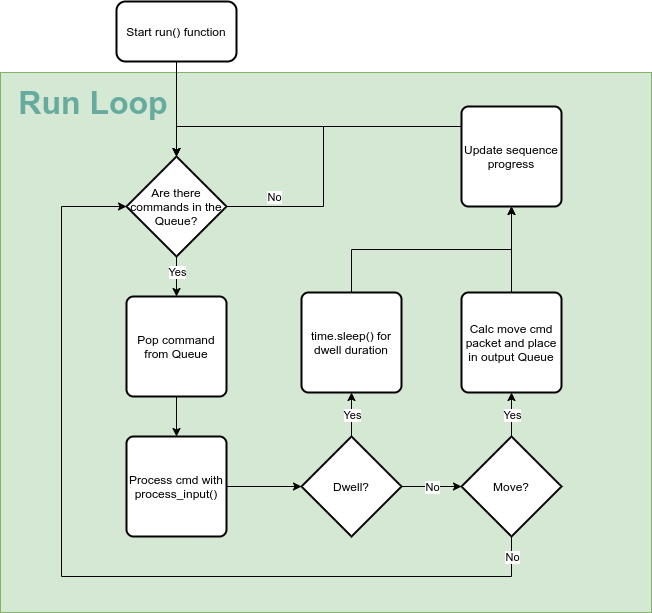

The diagram above was exported from draw.io. Its source (the exported page's mxGraphModel, read from the mxfile embedded in the PNG):
<mxGraphModel dx="900" dy="1792" grid="1" gridSize="10" guides="1" tooltips="1" connect="1" arrows="1" fold="1" page="1" pageScale="1" pageWidth="827" pageHeight="1169" math="0" shadow="0">
  <root>
    <mxCell id="WIyWlLk6GJQsqaUBKTNV-0" />
    <mxCell id="WIyWlLk6GJQsqaUBKTNV-1" parent="WIyWlLk6GJQsqaUBKTNV-0" />
    <mxCell id="3aw1ZNqdZFqttkbGH9FZ-79" value="" style="rounded=0;whiteSpace=wrap;html=1;fillColor=#d5e8d4;strokeColor=#82b366;" parent="WIyWlLk6GJQsqaUBKTNV-1" vertex="1">
      <mxGeometry x="149" y="-854" width="651" height="540" as="geometry" />
    </mxCell>
    <mxCell id="vF_u31iRMHl0yjkTLBo3-8" value="Start run() function" style="rounded=1;whiteSpace=wrap;html=1;strokeWidth=2;" parent="WIyWlLk6GJQsqaUBKTNV-1" vertex="1">
      <mxGeometry x="265" y="-925" width="120" height="60" as="geometry" />
    </mxCell>
    <mxCell id="vF_u31iRMHl0yjkTLBo3-14" value="Are there commands in the Queue?" style="strokeWidth=2;html=1;shape=mxgraph.flowchart.decision;whiteSpace=wrap;" parent="WIyWlLk6GJQsqaUBKTNV-1" vertex="1">
      <mxGeometry x="275" y="-770" width="100" height="100" as="geometry" />
    </mxCell>
    <mxCell id="vF_u31iRMHl0yjkTLBo3-16" value="&lt;br&gt;" style="endArrow=classic;html=1;rounded=0;edgeStyle=orthogonalEdgeStyle;exitX=0.5;exitY=1;exitDx=0;exitDy=0;exitPerimeter=0;entryX=0.5;entryY=0;entryDx=0;entryDy=0;" parent="WIyWlLk6GJQsqaUBKTNV-1" source="vF_u31iRMHl0yjkTLBo3-14" target="_2091OM16MVo-oqEmdx8-7" edge="1">
      <mxGeometry relative="1" as="geometry">
        <mxPoint x="290" y="-480" as="sourcePoint" />
        <mxPoint x="162" y="-530" as="targetPoint" />
        <Array as="points" />
      </mxGeometry>
    </mxCell>
    <mxCell id="vF_u31iRMHl0yjkTLBo3-17" value="Yes" style="edgeLabel;resizable=0;html=1;align=center;verticalAlign=middle;" parent="vF_u31iRMHl0yjkTLBo3-16" connectable="0" vertex="1">
      <mxGeometry relative="1" as="geometry">
        <mxPoint y="-5" as="offset" />
      </mxGeometry>
    </mxCell>
    <mxCell id="3aw1ZNqdZFqttkbGH9FZ-92" value="Run Loop" style="text;html=1;strokeColor=none;fillColor=none;align=center;verticalAlign=middle;whiteSpace=wrap;rounded=0;fontSize=32;fontColor=#67AB9F;fontStyle=1" parent="WIyWlLk6GJQsqaUBKTNV-1" vertex="1">
      <mxGeometry x="162" y="-844" width="160" height="40" as="geometry" />
    </mxCell>
    <mxCell id="3aw1ZNqdZFqttkbGH9FZ-16" value="" style="endArrow=classic;html=1;rounded=0;edgeStyle=orthogonalEdgeStyle;entryX=0.5;entryY=0;entryDx=0;entryDy=0;exitX=0.5;exitY=1;exitDx=0;exitDy=0;entryPerimeter=0;" parent="WIyWlLk6GJQsqaUBKTNV-1" source="vF_u31iRMHl0yjkTLBo3-8" target="vF_u31iRMHl0yjkTLBo3-14" edge="1">
      <mxGeometry width="50" height="50" relative="1" as="geometry">
        <mxPoint x="545" y="-540" as="sourcePoint" />
        <mxPoint x="610" y="-540" as="targetPoint" />
      </mxGeometry>
    </mxCell>
    <mxCell id="_2091OM16MVo-oqEmdx8-3" value="&lt;br&gt;" style="endArrow=classic;html=1;rounded=0;edgeStyle=orthogonalEdgeStyle;entryX=0.5;entryY=0;entryDx=0;entryDy=0;entryPerimeter=0;exitX=1;exitY=0.5;exitDx=0;exitDy=0;exitPerimeter=0;" parent="WIyWlLk6GJQsqaUBKTNV-1" source="vF_u31iRMHl0yjkTLBo3-14" target="vF_u31iRMHl0yjkTLBo3-14" edge="1">
      <mxGeometry x="-0.7643" relative="1" as="geometry">
        <mxPoint x="335" y="-660" as="sourcePoint" />
        <mxPoint x="335" y="-590" as="targetPoint" />
        <Array as="points">
          <mxPoint x="472" y="-720" />
          <mxPoint x="472" y="-800" />
          <mxPoint x="325" y="-800" />
        </Array>
        <mxPoint as="offset" />
      </mxGeometry>
    </mxCell>
    <mxCell id="_2091OM16MVo-oqEmdx8-4" value="No" style="edgeLabel;resizable=0;html=1;align=center;verticalAlign=middle;" parent="_2091OM16MVo-oqEmdx8-3" connectable="0" vertex="1">
      <mxGeometry relative="1" as="geometry">
        <mxPoint x="-50" y="70" as="offset" />
      </mxGeometry>
    </mxCell>
    <mxCell id="_2091OM16MVo-oqEmdx8-7" value="Pop command from Queue" style="rounded=1;whiteSpace=wrap;html=1;absoluteArcSize=1;arcSize=14;strokeWidth=2;" parent="WIyWlLk6GJQsqaUBKTNV-1" vertex="1">
      <mxGeometry x="275" y="-630" width="100" height="100" as="geometry" />
    </mxCell>
    <mxCell id="_2091OM16MVo-oqEmdx8-19" value="Process cmd with process_input()" style="rounded=1;whiteSpace=wrap;html=1;absoluteArcSize=1;arcSize=14;strokeWidth=2;" parent="WIyWlLk6GJQsqaUBKTNV-1" vertex="1">
      <mxGeometry x="275" y="-490" width="100" height="100" as="geometry" />
    </mxCell>
    <mxCell id="_2091OM16MVo-oqEmdx8-20" value="Calc move cmd packet and place in output Queue" style="rounded=1;whiteSpace=wrap;html=1;absoluteArcSize=1;arcSize=14;strokeWidth=2;" parent="WIyWlLk6GJQsqaUBKTNV-1" vertex="1">
      <mxGeometry x="610" y="-634" width="100" height="100" as="geometry" />
    </mxCell>
    <mxCell id="_2091OM16MVo-oqEmdx8-22" value="" style="endArrow=classic;html=1;rounded=0;edgeStyle=orthogonalEdgeStyle;entryX=0.5;entryY=0;entryDx=0;entryDy=0;exitX=0.5;exitY=1;exitDx=0;exitDy=0;" parent="WIyWlLk6GJQsqaUBKTNV-1" source="_2091OM16MVo-oqEmdx8-7" target="_2091OM16MVo-oqEmdx8-19" edge="1">
      <mxGeometry width="50" height="50" relative="1" as="geometry">
        <mxPoint x="412" y="-340" as="sourcePoint" />
        <mxPoint x="325" y="-490" as="targetPoint" />
      </mxGeometry>
    </mxCell>
    <mxCell id="_2091OM16MVo-oqEmdx8-25" value="Update sequence progress" style="rounded=1;whiteSpace=wrap;html=1;absoluteArcSize=1;arcSize=14;strokeWidth=2;" parent="WIyWlLk6GJQsqaUBKTNV-1" vertex="1">
      <mxGeometry x="610" y="-820" width="100" height="100" as="geometry" />
    </mxCell>
    <mxCell id="_2091OM16MVo-oqEmdx8-26" value="" style="endArrow=classic;html=1;rounded=0;edgeStyle=orthogonalEdgeStyle;entryX=0.5;entryY=1;entryDx=0;entryDy=0;exitX=0.5;exitY=0;exitDx=0;exitDy=0;" parent="WIyWlLk6GJQsqaUBKTNV-1" source="_2091OM16MVo-oqEmdx8-20" target="_2091OM16MVo-oqEmdx8-25" edge="1">
      <mxGeometry width="50" height="50" relative="1" as="geometry">
        <mxPoint x="390" y="-320" as="sourcePoint" />
        <mxPoint x="440" y="-370" as="targetPoint" />
      </mxGeometry>
    </mxCell>
    <mxCell id="_2091OM16MVo-oqEmdx8-28" value="" style="endArrow=classic;html=1;rounded=0;edgeStyle=orthogonalEdgeStyle;entryX=0.5;entryY=0;entryDx=0;entryDy=0;exitX=0;exitY=0.25;exitDx=0;exitDy=0;entryPerimeter=0;" parent="WIyWlLk6GJQsqaUBKTNV-1" source="_2091OM16MVo-oqEmdx8-25" target="vF_u31iRMHl0yjkTLBo3-14" edge="1">
      <mxGeometry width="50" height="50" relative="1" as="geometry">
        <mxPoint x="332" y="-320" as="sourcePoint" />
        <mxPoint x="382" y="-370" as="targetPoint" />
        <Array as="points">
          <mxPoint x="610" y="-800" />
          <mxPoint x="325" y="-800" />
        </Array>
      </mxGeometry>
    </mxCell>
    <mxCell id="mpQiTmpkaqU87Hr1qZgv-1" value="Dwell?" style="strokeWidth=2;html=1;shape=mxgraph.flowchart.decision;whiteSpace=wrap;" vertex="1" parent="WIyWlLk6GJQsqaUBKTNV-1">
      <mxGeometry x="450" y="-490" width="100" height="100" as="geometry" />
    </mxCell>
    <mxCell id="mpQiTmpkaqU87Hr1qZgv-2" value="time.sleep() for&lt;br&gt;dwell duration" style="rounded=1;whiteSpace=wrap;html=1;absoluteArcSize=1;arcSize=14;strokeWidth=2;" vertex="1" parent="WIyWlLk6GJQsqaUBKTNV-1">
      <mxGeometry x="450" y="-634" width="100" height="100" as="geometry" />
    </mxCell>
    <mxCell id="mpQiTmpkaqU87Hr1qZgv-3" value="" style="endArrow=classic;html=1;rounded=0;edgeStyle=orthogonalEdgeStyle;entryX=0.5;entryY=1;entryDx=0;entryDy=0;exitX=0.5;exitY=0;exitDx=0;exitDy=0;" edge="1" parent="WIyWlLk6GJQsqaUBKTNV-1" source="mpQiTmpkaqU87Hr1qZgv-2" target="_2091OM16MVo-oqEmdx8-25">
      <mxGeometry width="50" height="50" relative="1" as="geometry">
        <mxPoint x="320" y="-550" as="sourcePoint" />
        <mxPoint x="370" y="-600" as="targetPoint" />
      </mxGeometry>
    </mxCell>
    <mxCell id="mpQiTmpkaqU87Hr1qZgv-4" value="Move?" style="strokeWidth=2;html=1;shape=mxgraph.flowchart.decision;whiteSpace=wrap;" vertex="1" parent="WIyWlLk6GJQsqaUBKTNV-1">
      <mxGeometry x="610" y="-490" width="100" height="100" as="geometry" />
    </mxCell>
    <mxCell id="mpQiTmpkaqU87Hr1qZgv-5" value="" style="endArrow=classic;html=1;rounded=0;edgeStyle=orthogonalEdgeStyle;exitX=0.5;exitY=0;exitDx=0;exitDy=0;exitPerimeter=0;entryX=0.5;entryY=1;entryDx=0;entryDy=0;" edge="1" parent="WIyWlLk6GJQsqaUBKTNV-1" source="mpQiTmpkaqU87Hr1qZgv-4" target="_2091OM16MVo-oqEmdx8-20">
      <mxGeometry relative="1" as="geometry">
        <mxPoint x="440" y="-600" as="sourcePoint" />
        <mxPoint x="540" y="-600" as="targetPoint" />
      </mxGeometry>
    </mxCell>
    <mxCell id="mpQiTmpkaqU87Hr1qZgv-6" value="Yes" style="edgeLabel;resizable=0;html=1;align=center;verticalAlign=middle;" connectable="0" vertex="1" parent="mpQiTmpkaqU87Hr1qZgv-5">
      <mxGeometry relative="1" as="geometry" />
    </mxCell>
    <mxCell id="mpQiTmpkaqU87Hr1qZgv-7" value="" style="endArrow=classic;html=1;rounded=0;edgeStyle=orthogonalEdgeStyle;exitX=0.5;exitY=0;exitDx=0;exitDy=0;exitPerimeter=0;entryX=0.5;entryY=1;entryDx=0;entryDy=0;" edge="1" parent="WIyWlLk6GJQsqaUBKTNV-1" source="mpQiTmpkaqU87Hr1qZgv-1" target="mpQiTmpkaqU87Hr1qZgv-2">
      <mxGeometry relative="1" as="geometry">
        <mxPoint x="440" y="-600" as="sourcePoint" />
        <mxPoint x="540" y="-600" as="targetPoint" />
      </mxGeometry>
    </mxCell>
    <mxCell id="mpQiTmpkaqU87Hr1qZgv-8" value="Yes" style="edgeLabel;resizable=0;html=1;align=center;verticalAlign=middle;" connectable="0" vertex="1" parent="mpQiTmpkaqU87Hr1qZgv-7">
      <mxGeometry relative="1" as="geometry" />
    </mxCell>
    <mxCell id="mpQiTmpkaqU87Hr1qZgv-9" value="" style="endArrow=classic;html=1;rounded=0;edgeStyle=orthogonalEdgeStyle;exitX=1;exitY=0.5;exitDx=0;exitDy=0;exitPerimeter=0;entryX=0;entryY=0.5;entryDx=0;entryDy=0;entryPerimeter=0;" edge="1" parent="WIyWlLk6GJQsqaUBKTNV-1" source="mpQiTmpkaqU87Hr1qZgv-1" target="mpQiTmpkaqU87Hr1qZgv-4">
      <mxGeometry relative="1" as="geometry">
        <mxPoint x="440" y="-600" as="sourcePoint" />
        <mxPoint x="540" y="-600" as="targetPoint" />
      </mxGeometry>
    </mxCell>
    <mxCell id="mpQiTmpkaqU87Hr1qZgv-10" value="No" style="edgeLabel;resizable=0;html=1;align=center;verticalAlign=middle;" connectable="0" vertex="1" parent="mpQiTmpkaqU87Hr1qZgv-9">
      <mxGeometry relative="1" as="geometry" />
    </mxCell>
    <mxCell id="mpQiTmpkaqU87Hr1qZgv-11" value="" style="endArrow=classic;html=1;rounded=0;edgeStyle=orthogonalEdgeStyle;exitX=0.5;exitY=1;exitDx=0;exitDy=0;exitPerimeter=0;entryX=0;entryY=0.5;entryDx=0;entryDy=0;entryPerimeter=0;" edge="1" parent="WIyWlLk6GJQsqaUBKTNV-1" source="mpQiTmpkaqU87Hr1qZgv-4" target="vF_u31iRMHl0yjkTLBo3-14">
      <mxGeometry relative="1" as="geometry">
        <mxPoint x="440" y="-600" as="sourcePoint" />
        <mxPoint x="540" y="-600" as="targetPoint" />
        <Array as="points">
          <mxPoint x="660" y="-350" />
          <mxPoint x="210" y="-350" />
          <mxPoint x="210" y="-720" />
        </Array>
      </mxGeometry>
    </mxCell>
    <mxCell id="mpQiTmpkaqU87Hr1qZgv-12" value="No" style="edgeLabel;resizable=0;html=1;align=center;verticalAlign=middle;" connectable="0" vertex="1" parent="mpQiTmpkaqU87Hr1qZgv-11">
      <mxGeometry relative="1" as="geometry">
        <mxPoint x="423" y="-20" as="offset" />
      </mxGeometry>
    </mxCell>
    <mxCell id="mpQiTmpkaqU87Hr1qZgv-13" value="" style="endArrow=classic;html=1;rounded=0;edgeStyle=orthogonalEdgeStyle;exitX=1;exitY=0.5;exitDx=0;exitDy=0;entryX=0;entryY=0.5;entryDx=0;entryDy=0;entryPerimeter=0;" edge="1" parent="WIyWlLk6GJQsqaUBKTNV-1" source="_2091OM16MVo-oqEmdx8-19" target="mpQiTmpkaqU87Hr1qZgv-1">
      <mxGeometry width="50" height="50" relative="1" as="geometry">
        <mxPoint x="460" y="-570" as="sourcePoint" />
        <mxPoint x="510" y="-620" as="targetPoint" />
      </mxGeometry>
    </mxCell>
  </root>
</mxGraphModel>